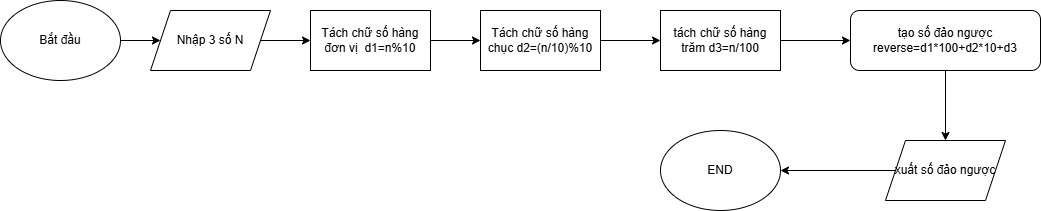

The diagram above was exported from draw.io. Its source (the exported page's mxGraphModel, read from the mxfile embedded in the PNG):
<mxGraphModel dx="645" dy="763" grid="1" gridSize="10" guides="1" tooltips="1" connect="1" arrows="1" fold="1" page="1" pageScale="1" pageWidth="1100" pageHeight="850" math="0" shadow="0">
  <root>
    <mxCell id="0" />
    <mxCell id="1" parent="0" />
    <mxCell id="_BItmhv4C5IwbQBDDm5P-13" value="" style="edgeStyle=orthogonalEdgeStyle;rounded=0;orthogonalLoop=1;jettySize=auto;html=1;" edge="1" parent="1" source="_BItmhv4C5IwbQBDDm5P-1" target="_BItmhv4C5IwbQBDDm5P-2">
      <mxGeometry relative="1" as="geometry" />
    </mxCell>
    <mxCell id="_BItmhv4C5IwbQBDDm5P-1" value="Bắt đầu" style="ellipse;whiteSpace=wrap;html=1;" vertex="1" parent="1">
      <mxGeometry x="20" y="160" width="120" height="80" as="geometry" />
    </mxCell>
    <mxCell id="_BItmhv4C5IwbQBDDm5P-14" value="" style="edgeStyle=orthogonalEdgeStyle;rounded=0;orthogonalLoop=1;jettySize=auto;html=1;" edge="1" parent="1" source="_BItmhv4C5IwbQBDDm5P-2" target="_BItmhv4C5IwbQBDDm5P-3">
      <mxGeometry relative="1" as="geometry" />
    </mxCell>
    <mxCell id="_BItmhv4C5IwbQBDDm5P-2" value="Nhập 3 số N" style="shape=parallelogram;perimeter=parallelogramPerimeter;whiteSpace=wrap;html=1;fixedSize=1;" vertex="1" parent="1">
      <mxGeometry x="170" y="170" width="120" height="60" as="geometry" />
    </mxCell>
    <mxCell id="_BItmhv4C5IwbQBDDm5P-15" value="" style="edgeStyle=orthogonalEdgeStyle;rounded=0;orthogonalLoop=1;jettySize=auto;html=1;" edge="1" parent="1" source="_BItmhv4C5IwbQBDDm5P-3" target="_BItmhv4C5IwbQBDDm5P-4">
      <mxGeometry relative="1" as="geometry" />
    </mxCell>
    <mxCell id="_BItmhv4C5IwbQBDDm5P-3" value="Tách chữ số hàng đơn vị&amp;nbsp; d1=n%10" style="rounded=0;whiteSpace=wrap;html=1;" vertex="1" parent="1">
      <mxGeometry x="330" y="170" width="120" height="60" as="geometry" />
    </mxCell>
    <mxCell id="_BItmhv4C5IwbQBDDm5P-16" value="" style="edgeStyle=orthogonalEdgeStyle;rounded=0;orthogonalLoop=1;jettySize=auto;html=1;" edge="1" parent="1" source="_BItmhv4C5IwbQBDDm5P-4" target="_BItmhv4C5IwbQBDDm5P-5">
      <mxGeometry relative="1" as="geometry" />
    </mxCell>
    <mxCell id="_BItmhv4C5IwbQBDDm5P-4" value="Tách chữ số hàng chục d2=(n/10)%10" style="rounded=0;whiteSpace=wrap;html=1;" vertex="1" parent="1">
      <mxGeometry x="500" y="170" width="120" height="60" as="geometry" />
    </mxCell>
    <mxCell id="_BItmhv4C5IwbQBDDm5P-12" value="" style="edgeStyle=orthogonalEdgeStyle;rounded=0;orthogonalLoop=1;jettySize=auto;html=1;" edge="1" parent="1" source="_BItmhv4C5IwbQBDDm5P-5" target="_BItmhv4C5IwbQBDDm5P-7">
      <mxGeometry relative="1" as="geometry" />
    </mxCell>
    <mxCell id="_BItmhv4C5IwbQBDDm5P-5" value="tách chữ số hàng trăm d3=n/100" style="rounded=0;whiteSpace=wrap;html=1;" vertex="1" parent="1">
      <mxGeometry x="680" y="170" width="120" height="60" as="geometry" />
    </mxCell>
    <mxCell id="_BItmhv4C5IwbQBDDm5P-11" value="" style="edgeStyle=orthogonalEdgeStyle;rounded=0;orthogonalLoop=1;jettySize=auto;html=1;" edge="1" parent="1" source="_BItmhv4C5IwbQBDDm5P-7" target="_BItmhv4C5IwbQBDDm5P-8">
      <mxGeometry relative="1" as="geometry" />
    </mxCell>
    <mxCell id="_BItmhv4C5IwbQBDDm5P-7" value="tạo số đảo ngược reverse=d1*100+d2*10+d3" style="rounded=1;whiteSpace=wrap;html=1;" vertex="1" parent="1">
      <mxGeometry x="870" y="170" width="190" height="60" as="geometry" />
    </mxCell>
    <mxCell id="_BItmhv4C5IwbQBDDm5P-10" value="" style="edgeStyle=orthogonalEdgeStyle;rounded=0;orthogonalLoop=1;jettySize=auto;html=1;" edge="1" parent="1" source="_BItmhv4C5IwbQBDDm5P-8" target="_BItmhv4C5IwbQBDDm5P-9">
      <mxGeometry relative="1" as="geometry" />
    </mxCell>
    <mxCell id="_BItmhv4C5IwbQBDDm5P-8" value="xuất số đảo ngược" style="shape=parallelogram;perimeter=parallelogramPerimeter;whiteSpace=wrap;html=1;fixedSize=1;" vertex="1" parent="1">
      <mxGeometry x="905" y="300" width="120" height="60" as="geometry" />
    </mxCell>
    <mxCell id="_BItmhv4C5IwbQBDDm5P-9" value="END" style="ellipse;whiteSpace=wrap;html=1;" vertex="1" parent="1">
      <mxGeometry x="680" y="290" width="120" height="80" as="geometry" />
    </mxCell>
  </root>
</mxGraphModel>